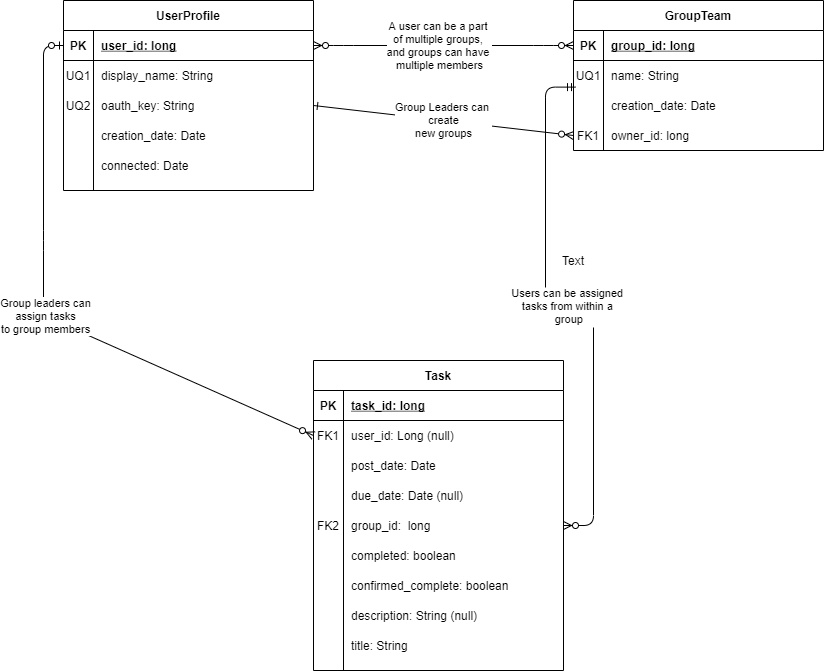

The diagram above was exported from draw.io. Its source (the exported page's mxGraphModel, read from the mxfile embedded in the PNG):
<mxGraphModel dx="1422" dy="822" grid="1" gridSize="10" guides="1" tooltips="1" connect="1" arrows="1" fold="1" page="1" pageScale="1" pageWidth="850" pageHeight="1100" math="0" shadow="0" extFonts="Permanent Marker^https://fonts.googleapis.com/css?family=Permanent+Marker">
  <root>
    <mxCell id="0" />
    <mxCell id="1" parent="0" />
    <mxCell id="2" value="" style="edgeStyle=entityRelationEdgeStyle;endArrow=ERzeroToMany;startArrow=ERzeroToMany;endFill=1;startFill=1;" edge="1" source="48" target="7" parent="1">
      <mxGeometry width="100" height="100" relative="1" as="geometry">
        <mxPoint x="380" y="720" as="sourcePoint" />
        <mxPoint x="588" y="85" as="targetPoint" />
      </mxGeometry>
    </mxCell>
    <mxCell id="3" value="Text" style="edgeLabel;html=1;align=center;verticalAlign=middle;resizable=0;points=[];" vertex="1" connectable="0" parent="2">
      <mxGeometry x="-0.0708" relative="1" as="geometry">
        <mxPoint as="offset" />
      </mxGeometry>
    </mxCell>
    <mxCell id="4" value="A user can be a part &lt;br&gt;of multiple groups, &lt;br&gt;and groups can have &lt;br&gt;multiple members" style="edgeLabel;html=1;align=center;verticalAlign=middle;resizable=0;points=[];" vertex="1" connectable="0" parent="2">
      <mxGeometry x="-0.04" y="1" relative="1" as="geometry">
        <mxPoint as="offset" />
      </mxGeometry>
    </mxCell>
    <mxCell id="5" value="Users can be assigned &#10;tasks from within a &#10;group" style="edgeStyle=entityRelationEdgeStyle;endArrow=ERzeroToMany;startArrow=ERmandOne;endFill=1;startFill=0;entryX=1;entryY=0.5;entryDx=0;entryDy=0;exitX=0.008;exitY=0.887;exitDx=0;exitDy=0;exitPerimeter=0;" edge="1" source="10" target="32" parent="1">
      <mxGeometry width="100" height="100" relative="1" as="geometry">
        <mxPoint x="540" y="120" as="sourcePoint" />
        <mxPoint x="500" y="205" as="targetPoint" />
      </mxGeometry>
    </mxCell>
    <mxCell id="6" value="GroupTeam" style="shape=table;startSize=30;container=1;collapsible=1;childLayout=tableLayout;fixedRows=1;rowLines=0;fontStyle=1;align=center;resizeLast=1;" vertex="1" parent="1">
      <mxGeometry x="590" y="40" width="250" height="150" as="geometry" />
    </mxCell>
    <mxCell id="7" value="" style="shape=partialRectangle;collapsible=0;dropTarget=0;pointerEvents=0;fillColor=none;points=[[0,0.5],[1,0.5]];portConstraint=eastwest;top=0;left=0;right=0;bottom=1;" vertex="1" parent="6">
      <mxGeometry y="30" width="250" height="30" as="geometry" />
    </mxCell>
    <mxCell id="8" value="PK" style="shape=partialRectangle;overflow=hidden;connectable=0;fillColor=none;top=0;left=0;bottom=0;right=0;fontStyle=1;" vertex="1" parent="7">
      <mxGeometry width="30" height="30" as="geometry" />
    </mxCell>
    <mxCell id="9" value="group_id: long" style="shape=partialRectangle;overflow=hidden;connectable=0;fillColor=none;top=0;left=0;bottom=0;right=0;align=left;spacingLeft=6;fontStyle=5;" vertex="1" parent="7">
      <mxGeometry x="30" width="220" height="30" as="geometry" />
    </mxCell>
    <mxCell id="10" value="" style="shape=partialRectangle;collapsible=0;dropTarget=0;pointerEvents=0;fillColor=none;points=[[0,0.5],[1,0.5]];portConstraint=eastwest;top=0;left=0;right=0;bottom=0;" vertex="1" parent="6">
      <mxGeometry y="60" width="250" height="30" as="geometry" />
    </mxCell>
    <mxCell id="11" value="UQ1" style="shape=partialRectangle;overflow=hidden;connectable=0;fillColor=none;top=0;left=0;bottom=0;right=0;" vertex="1" parent="10">
      <mxGeometry width="30" height="30" as="geometry" />
    </mxCell>
    <mxCell id="12" value="name: String" style="shape=partialRectangle;overflow=hidden;connectable=0;fillColor=none;top=0;left=0;bottom=0;right=0;align=left;spacingLeft=6;" vertex="1" parent="10">
      <mxGeometry x="30" width="220" height="30" as="geometry" />
    </mxCell>
    <mxCell id="13" value="" style="shape=partialRectangle;collapsible=0;dropTarget=0;pointerEvents=0;fillColor=none;points=[[0,0.5],[1,0.5]];portConstraint=eastwest;top=0;left=0;right=0;bottom=0;" vertex="1" parent="6">
      <mxGeometry y="90" width="250" height="30" as="geometry" />
    </mxCell>
    <mxCell id="14" value="" style="shape=partialRectangle;overflow=hidden;connectable=0;fillColor=none;top=0;left=0;bottom=0;right=0;" vertex="1" parent="13">
      <mxGeometry width="30" height="30" as="geometry" />
    </mxCell>
    <mxCell id="15" value="creation_date: Date" style="shape=partialRectangle;overflow=hidden;connectable=0;fillColor=none;top=0;left=0;bottom=0;right=0;align=left;spacingLeft=6;" vertex="1" parent="13">
      <mxGeometry x="30" width="220" height="30" as="geometry" />
    </mxCell>
    <mxCell id="16" value="" style="shape=partialRectangle;collapsible=0;dropTarget=0;pointerEvents=0;fillColor=none;points=[[0,0.5],[1,0.5]];portConstraint=eastwest;top=0;left=0;right=0;bottom=0;" vertex="1" parent="6">
      <mxGeometry y="120" width="250" height="30" as="geometry" />
    </mxCell>
    <mxCell id="17" value="FK1" style="shape=partialRectangle;overflow=hidden;connectable=0;fillColor=none;top=0;left=0;bottom=0;right=0;" vertex="1" parent="16">
      <mxGeometry width="30" height="30" as="geometry" />
    </mxCell>
    <mxCell id="18" value="owner_id: long" style="shape=partialRectangle;overflow=hidden;connectable=0;fillColor=none;top=0;left=0;bottom=0;right=0;align=left;spacingLeft=6;" vertex="1" parent="16">
      <mxGeometry x="30" width="220" height="30" as="geometry" />
    </mxCell>
    <mxCell id="19" value="Task" style="shape=table;startSize=30;container=1;collapsible=1;childLayout=tableLayout;fixedRows=1;rowLines=0;fontStyle=1;align=center;resizeLast=1;" vertex="1" parent="1">
      <mxGeometry x="330" y="400" width="250" height="310" as="geometry" />
    </mxCell>
    <mxCell id="20" value="" style="shape=partialRectangle;collapsible=0;dropTarget=0;pointerEvents=0;fillColor=none;points=[[0,0.5],[1,0.5]];portConstraint=eastwest;top=0;left=0;right=0;bottom=1;" vertex="1" parent="19">
      <mxGeometry y="30" width="250" height="30" as="geometry" />
    </mxCell>
    <mxCell id="21" value="PK" style="shape=partialRectangle;overflow=hidden;connectable=0;fillColor=none;top=0;left=0;bottom=0;right=0;fontStyle=1;" vertex="1" parent="20">
      <mxGeometry width="30" height="30" as="geometry" />
    </mxCell>
    <mxCell id="22" value="task_id: long" style="shape=partialRectangle;overflow=hidden;connectable=0;fillColor=none;top=0;left=0;bottom=0;right=0;align=left;spacingLeft=6;fontStyle=5;" vertex="1" parent="20">
      <mxGeometry x="30" width="220" height="30" as="geometry" />
    </mxCell>
    <mxCell id="23" value="" style="shape=partialRectangle;collapsible=0;dropTarget=0;pointerEvents=0;fillColor=none;points=[[0,0.5],[1,0.5]];portConstraint=eastwest;top=0;left=0;right=0;bottom=0;" vertex="1" parent="19">
      <mxGeometry y="60" width="250" height="30" as="geometry" />
    </mxCell>
    <mxCell id="24" value="FK1" style="shape=partialRectangle;overflow=hidden;connectable=0;fillColor=none;top=0;left=0;bottom=0;right=0;" vertex="1" parent="23">
      <mxGeometry width="30" height="30" as="geometry" />
    </mxCell>
    <mxCell id="25" value="user_id: Long (null)" style="shape=partialRectangle;overflow=hidden;connectable=0;fillColor=none;top=0;left=0;bottom=0;right=0;align=left;spacingLeft=6;" vertex="1" parent="23">
      <mxGeometry x="30" width="220" height="30" as="geometry" />
    </mxCell>
    <mxCell id="26" value="" style="shape=partialRectangle;collapsible=0;dropTarget=0;pointerEvents=0;fillColor=none;points=[[0,0.5],[1,0.5]];portConstraint=eastwest;top=0;left=0;right=0;bottom=0;" vertex="1" parent="19">
      <mxGeometry y="90" width="250" height="30" as="geometry" />
    </mxCell>
    <mxCell id="27" value="" style="shape=partialRectangle;overflow=hidden;connectable=0;fillColor=none;top=0;left=0;bottom=0;right=0;" vertex="1" parent="26">
      <mxGeometry width="30" height="30" as="geometry" />
    </mxCell>
    <mxCell id="28" value="post_date: Date" style="shape=partialRectangle;overflow=hidden;connectable=0;fillColor=none;top=0;left=0;bottom=0;right=0;align=left;spacingLeft=6;" vertex="1" parent="26">
      <mxGeometry x="30" width="220" height="30" as="geometry" />
    </mxCell>
    <mxCell id="29" value="" style="shape=partialRectangle;collapsible=0;dropTarget=0;pointerEvents=0;fillColor=none;points=[[0,0.5],[1,0.5]];portConstraint=eastwest;top=0;left=0;right=0;bottom=0;" vertex="1" parent="19">
      <mxGeometry y="120" width="250" height="30" as="geometry" />
    </mxCell>
    <mxCell id="30" value="" style="shape=partialRectangle;overflow=hidden;connectable=0;fillColor=none;top=0;left=0;bottom=0;right=0;" vertex="1" parent="29">
      <mxGeometry width="30" height="30" as="geometry" />
    </mxCell>
    <mxCell id="31" value="due_date: Date (null)" style="shape=partialRectangle;overflow=hidden;connectable=0;fillColor=none;top=0;left=0;bottom=0;right=0;align=left;spacingLeft=6;" vertex="1" parent="29">
      <mxGeometry x="30" width="220" height="30" as="geometry" />
    </mxCell>
    <mxCell id="32" value="" style="shape=partialRectangle;collapsible=0;dropTarget=0;pointerEvents=0;fillColor=none;points=[[0,0.5],[1,0.5]];portConstraint=eastwest;top=0;left=0;right=0;bottom=0;" vertex="1" parent="19">
      <mxGeometry y="150" width="250" height="30" as="geometry" />
    </mxCell>
    <mxCell id="33" value="FK2" style="shape=partialRectangle;overflow=hidden;connectable=0;fillColor=none;top=0;left=0;bottom=0;right=0;" vertex="1" parent="32">
      <mxGeometry width="30" height="30" as="geometry" />
    </mxCell>
    <mxCell id="34" value="group_id:  long" style="shape=partialRectangle;overflow=hidden;connectable=0;fillColor=none;top=0;left=0;bottom=0;right=0;align=left;spacingLeft=6;" vertex="1" parent="32">
      <mxGeometry x="30" width="220" height="30" as="geometry" />
    </mxCell>
    <mxCell id="35" value="" style="shape=partialRectangle;collapsible=0;dropTarget=0;pointerEvents=0;fillColor=none;points=[[0,0.5],[1,0.5]];portConstraint=eastwest;top=0;left=0;right=0;bottom=0;" vertex="1" parent="19">
      <mxGeometry y="180" width="250" height="30" as="geometry" />
    </mxCell>
    <mxCell id="36" value="" style="shape=partialRectangle;overflow=hidden;connectable=0;fillColor=none;top=0;left=0;bottom=0;right=0;" vertex="1" parent="35">
      <mxGeometry width="30" height="30" as="geometry" />
    </mxCell>
    <mxCell id="37" value="completed: boolean" style="shape=partialRectangle;overflow=hidden;connectable=0;fillColor=none;top=0;left=0;bottom=0;right=0;align=left;spacingLeft=6;" vertex="1" parent="35">
      <mxGeometry x="30" width="220" height="30" as="geometry" />
    </mxCell>
    <mxCell id="38" value="" style="shape=partialRectangle;collapsible=0;dropTarget=0;pointerEvents=0;fillColor=none;points=[[0,0.5],[1,0.5]];portConstraint=eastwest;top=0;left=0;right=0;bottom=0;" vertex="1" parent="19">
      <mxGeometry y="210" width="250" height="30" as="geometry" />
    </mxCell>
    <mxCell id="39" value="" style="shape=partialRectangle;overflow=hidden;connectable=0;fillColor=none;top=0;left=0;bottom=0;right=0;" vertex="1" parent="38">
      <mxGeometry width="30" height="30" as="geometry" />
    </mxCell>
    <mxCell id="40" value="confirmed_complete: boolean" style="shape=partialRectangle;overflow=hidden;connectable=0;fillColor=none;top=0;left=0;bottom=0;right=0;align=left;spacingLeft=6;" vertex="1" parent="38">
      <mxGeometry x="30" width="220" height="30" as="geometry" />
    </mxCell>
    <mxCell id="41" value="" style="shape=partialRectangle;collapsible=0;dropTarget=0;pointerEvents=0;fillColor=none;points=[[0,0.5],[1,0.5]];portConstraint=eastwest;top=0;left=0;right=0;bottom=0;" vertex="1" parent="19">
      <mxGeometry y="240" width="250" height="30" as="geometry" />
    </mxCell>
    <mxCell id="42" value="" style="shape=partialRectangle;overflow=hidden;connectable=0;fillColor=none;top=0;left=0;bottom=0;right=0;" vertex="1" parent="41">
      <mxGeometry width="30" height="30" as="geometry" />
    </mxCell>
    <mxCell id="43" value="description: String (null)" style="shape=partialRectangle;overflow=hidden;connectable=0;fillColor=none;top=0;left=0;bottom=0;right=0;align=left;spacingLeft=6;" vertex="1" parent="41">
      <mxGeometry x="30" width="220" height="30" as="geometry" />
    </mxCell>
    <mxCell id="44" value="" style="shape=partialRectangle;collapsible=0;dropTarget=0;pointerEvents=0;fillColor=none;points=[[0,0.5],[1,0.5]];portConstraint=eastwest;top=0;left=0;right=0;bottom=0;" vertex="1" parent="19">
      <mxGeometry y="270" width="250" height="30" as="geometry" />
    </mxCell>
    <mxCell id="45" value="" style="shape=partialRectangle;overflow=hidden;connectable=0;fillColor=none;top=0;left=0;bottom=0;right=0;" vertex="1" parent="44">
      <mxGeometry width="30" height="30" as="geometry" />
    </mxCell>
    <mxCell id="46" value="title: String" style="shape=partialRectangle;overflow=hidden;connectable=0;fillColor=none;top=0;left=0;bottom=0;right=0;align=left;spacingLeft=6;" vertex="1" parent="44">
      <mxGeometry x="30" width="220" height="30" as="geometry" />
    </mxCell>
    <mxCell id="47" value="UserProfile" style="shape=table;startSize=30;container=1;collapsible=1;childLayout=tableLayout;fixedRows=1;rowLines=0;fontStyle=1;align=center;resizeLast=1;" vertex="1" parent="1">
      <mxGeometry x="80" y="40" width="250" height="190" as="geometry" />
    </mxCell>
    <mxCell id="48" value="" style="shape=partialRectangle;collapsible=0;dropTarget=0;pointerEvents=0;fillColor=none;points=[[0,0.5],[1,0.5]];portConstraint=eastwest;top=0;left=0;right=0;bottom=1;" vertex="1" parent="47">
      <mxGeometry y="30" width="250" height="30" as="geometry" />
    </mxCell>
    <mxCell id="49" value="PK" style="shape=partialRectangle;overflow=hidden;connectable=0;fillColor=none;top=0;left=0;bottom=0;right=0;fontStyle=1;" vertex="1" parent="48">
      <mxGeometry width="30" height="30" as="geometry" />
    </mxCell>
    <mxCell id="50" value="user_id: long" style="shape=partialRectangle;overflow=hidden;connectable=0;fillColor=none;top=0;left=0;bottom=0;right=0;align=left;spacingLeft=6;fontStyle=5;" vertex="1" parent="48">
      <mxGeometry x="30" width="220" height="30" as="geometry" />
    </mxCell>
    <mxCell id="51" value="" style="shape=partialRectangle;collapsible=0;dropTarget=0;pointerEvents=0;fillColor=none;points=[[0,0.5],[1,0.5]];portConstraint=eastwest;top=0;left=0;right=0;bottom=0;" vertex="1" parent="47">
      <mxGeometry y="60" width="250" height="30" as="geometry" />
    </mxCell>
    <mxCell id="52" value="UQ1" style="shape=partialRectangle;overflow=hidden;connectable=0;fillColor=none;top=0;left=0;bottom=0;right=0;" vertex="1" parent="51">
      <mxGeometry width="30" height="30" as="geometry" />
    </mxCell>
    <mxCell id="53" value="display_name: String" style="shape=partialRectangle;overflow=hidden;connectable=0;fillColor=none;top=0;left=0;bottom=0;right=0;align=left;spacingLeft=6;" vertex="1" parent="51">
      <mxGeometry x="30" width="220" height="30" as="geometry" />
    </mxCell>
    <mxCell id="54" value="" style="shape=partialRectangle;collapsible=0;dropTarget=0;pointerEvents=0;fillColor=none;points=[[0,0.5],[1,0.5]];portConstraint=eastwest;top=0;left=0;right=0;bottom=0;" vertex="1" parent="47">
      <mxGeometry y="90" width="250" height="30" as="geometry" />
    </mxCell>
    <mxCell id="55" value="UQ2" style="shape=partialRectangle;overflow=hidden;connectable=0;fillColor=none;top=0;left=0;bottom=0;right=0;" vertex="1" parent="54">
      <mxGeometry width="30" height="30" as="geometry" />
    </mxCell>
    <mxCell id="56" value="oauth_key: String" style="shape=partialRectangle;overflow=hidden;connectable=0;fillColor=none;top=0;left=0;bottom=0;right=0;align=left;spacingLeft=6;" vertex="1" parent="54">
      <mxGeometry x="30" width="220" height="30" as="geometry" />
    </mxCell>
    <mxCell id="57" value="" style="shape=partialRectangle;collapsible=0;dropTarget=0;pointerEvents=0;fillColor=none;points=[[0,0.5],[1,0.5]];portConstraint=eastwest;top=0;left=0;right=0;bottom=0;" vertex="1" parent="47">
      <mxGeometry y="120" width="250" height="30" as="geometry" />
    </mxCell>
    <mxCell id="58" value="" style="shape=partialRectangle;overflow=hidden;connectable=0;fillColor=none;top=0;left=0;bottom=0;right=0;" vertex="1" parent="57">
      <mxGeometry width="30" height="30" as="geometry" />
    </mxCell>
    <mxCell id="59" value="" style="shape=partialRectangle;overflow=hidden;connectable=0;fillColor=none;top=0;left=0;bottom=0;right=0;align=left;spacingLeft=6;" vertex="1" parent="57">
      <mxGeometry x="30" width="220" height="30" as="geometry" />
    </mxCell>
    <mxCell id="60" value="" style="shape=partialRectangle;collapsible=0;dropTarget=0;pointerEvents=0;fillColor=none;points=[[0,0.5],[1,0.5]];portConstraint=eastwest;top=0;left=0;right=0;bottom=0;" vertex="1" parent="47">
      <mxGeometry y="150" width="250" height="30" as="geometry" />
    </mxCell>
    <mxCell id="61" value="" style="shape=partialRectangle;overflow=hidden;connectable=0;fillColor=none;top=0;left=0;bottom=0;right=0;" vertex="1" parent="60">
      <mxGeometry width="30" height="30" as="geometry" />
    </mxCell>
    <mxCell id="62" value="" style="shape=partialRectangle;overflow=hidden;connectable=0;fillColor=none;top=0;left=0;bottom=0;right=0;align=left;spacingLeft=6;" vertex="1" parent="60">
      <mxGeometry x="30" width="220" height="30" as="geometry" />
    </mxCell>
    <mxCell id="63" value="Group leaders can&lt;br&gt;assign tasks&lt;br&gt;to group members" style="endArrow=ERzeroToOne;html=1;exitX=0;exitY=0.5;exitDx=0;exitDy=0;entryX=0;entryY=0.5;entryDx=0;entryDy=0;rounded=1;startArrow=ERzeroToMany;startFill=1;endFill=1;" edge="1" source="23" target="48" parent="1">
      <mxGeometry width="50" height="50" relative="1" as="geometry">
        <mxPoint x="150" y="430" as="sourcePoint" />
        <mxPoint x="150" y="300" as="targetPoint" />
        <Array as="points">
          <mxPoint x="60" y="355" />
          <mxPoint x="60" y="280" />
          <mxPoint x="60" y="85" />
        </Array>
      </mxGeometry>
    </mxCell>
    <mxCell id="64" value="Group Leaders can &lt;br&gt;create&lt;br&gt;new groups" style="endArrow=ERzeroToMany;html=1;entryX=0;entryY=0.5;entryDx=0;entryDy=0;startArrow=ERone;startFill=0;endFill=1;exitX=1;exitY=0.5;exitDx=0;exitDy=0;" edge="1" source="54" target="16" parent="1">
      <mxGeometry width="50" height="50" relative="1" as="geometry">
        <mxPoint x="331" y="200" as="sourcePoint" />
        <mxPoint x="530" y="140" as="targetPoint" />
      </mxGeometry>
    </mxCell>
    <mxCell id="65" value="creation_date: Date" style="shape=partialRectangle;overflow=hidden;connectable=0;fillColor=none;top=0;left=0;bottom=0;right=0;align=left;spacingLeft=6;" vertex="1" parent="1">
      <mxGeometry x="110" y="160" width="220" height="30" as="geometry" />
    </mxCell>
    <mxCell id="66" value="connected: Date" style="shape=partialRectangle;overflow=hidden;connectable=0;fillColor=none;top=0;left=0;bottom=0;right=0;align=left;spacingLeft=6;" vertex="1" parent="1">
      <mxGeometry x="110" y="190" width="220" height="30" as="geometry" />
    </mxCell>
    <mxCell id="67" value="" style="shape=partialRectangle;overflow=hidden;connectable=0;fillColor=none;top=0;left=0;bottom=0;right=0;align=left;spacingLeft=6;" vertex="1" parent="1">
      <mxGeometry x="110" y="220" width="220" height="30" as="geometry" />
    </mxCell>
    <mxCell id="68" value="Text" style="text;html=1;strokeColor=none;fillColor=none;align=center;verticalAlign=middle;whiteSpace=wrap;rounded=0;" vertex="1" parent="1">
      <mxGeometry x="570" y="290" width="40" height="20" as="geometry" />
    </mxCell>
  </root>
</mxGraphModel>